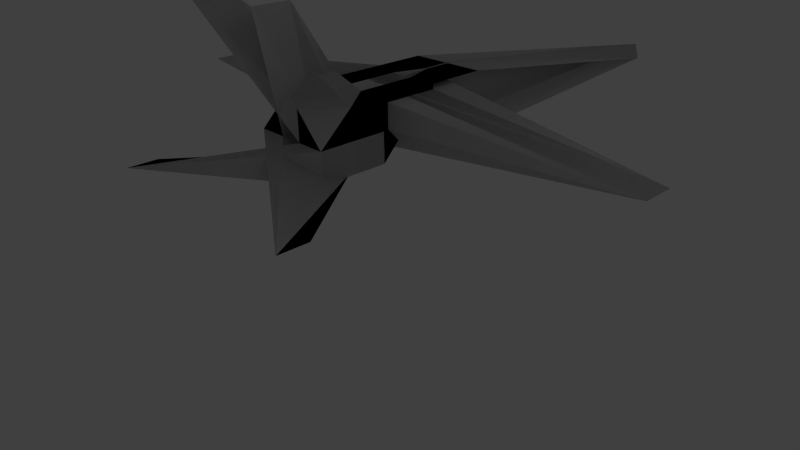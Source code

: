 # Source: spaceship2.blend  (saved by Blender 2.59.0; exported with 4.5.12 LTS)
import bpy
from mathutils import Matrix  # noqa: F401  (used for matrix-valued properties, if any)

bpy.ops.wm.read_factory_settings(use_empty=True)
scene = bpy.context.scene
scene.name = 'Scene'

# ---- collections
col_collection_1 = bpy.data.collections.new('Collection 1'); scene.collection.children.link(col_collection_1)

# ---- materials (node trees are filled in below, after node groups)
mat_material = bpy.data.materials.new('Material')
mat_material.alpha_threshold = 0.0
mat_material.use_transparent_shadow = False
mat_material.roughness = 0.5
mat_material.line_color = (0.0, 0.0, 0.0, 1.0)

# ---- material node trees

# ---- world
world_world = bpy.data.worlds.new('World'); scene.world = world_world
world_world.color = (0.05088, 0.05088, 0.05088)
world_world.use_sun_shadow = False
world_world.sun_shadow_jitter_overblur = 0.0
world_world.cycles.sampling_method = 'MANUAL'
world_world.cycles.sample_map_resolution = 256

# ---- cameras
cam_camera = bpy.data.cameras.new('Camera')
cam_camera.clip_end = 100.0
cam_camera.lens = 35.0
cam_camera.ortho_scale = 7.314
cam_camera.dof.focus_distance = 0.0
cam_camera.dof.aperture_fstop = 128.0

# ---- lights
light_lamp = bpy.data.lights.new('Lamp', 'POINT')
light_lamp.transmission_factor = 0.0
light_lamp.cutoff_distance = 30.0
light_lamp.energy = 100.0
light_lamp.shadow_buffer_clip_start = 1.001
light_lamp.shadow_soft_size = 1.0
light_lamp.shadow_maximum_resolution = 0.006
light_lamp.use_absolute_resolution = True
light_lamp.cycles.use_multiple_importance_sampling = False

# ---- meshes
me_cube_001 = bpy.data.meshes.new('Cube.001')
me_cube_001.from_pydata([(-0.03923, 2.931, -1.036), (-0.3846, 0.9306, -1.036), (-0.03923, 2.931, 0.9637), (-0.3846, 0.9306, 0.9637), (-1.34, 0.9306, -1.036), (-0.3846, 1.931, -1.036), (-1.34, 2.931, -1.036), (-0.03923, 1.931, 0.9637), (-1.34, 0.9306, 0.9637), (-1.34, 2.931, 0.9637), (9.198, 0.9306, 0.02284), (-0.0008529, 14.5, -0.3964), (-1.34, 1.931, -1.036), (-1.34, 1.931, 0.9637), (-0.03923, 1.931, -0.03631), (-1.34, 0.9306, -0.03631), (-1.331, 12.49, -0.3909), (-1.34, -0.1196, -0.03631), (9.198, -0.1196, 0.02284), (-1.34, -0.1196, 0.9637), (-0.3846, 0.8804, -1.036), (-0.3846, -0.1196, -1.036), (-0.3846, -0.1196, 0.9637), (-0.3846, -0.1196, -1.036), (-0.3846, -1.075, -1.036), (-0.3846, -1.075, 0.9637), (-1.34, -1.075, -1.036), (-0.3846, -0.07493, -1.036), (-1.34, -1.075, 0.9637), (-0.3846, -1.075, -0.03631), (-1.34, -1.075, -0.03631), (-1.34, -2.253, -0.03631), (-0.3846, -2.253, -0.03631), (-1.34, -2.253, 0.9637), (-0.3846, -1.253, -1.036), (-1.331, -2.253, -1.036), (1.487, -4.113, 4.079), (1.169, -2.253, -1.036), (3.744, -6.633, -1.036), (1.487, -5.227, 4.079), (-1.331, -3.367, -1.036), (3.744, -5.633, -1.036), (-0.3846, -3.367, 0.9637), (-0.3846, -3.367, -0.03631), (-1.34, -3.367, -0.03631)], [], [(5, 1, 4, 12), (0, 5, 12, 6), (2, 9, 13, 7), (7, 13, 8, 3), (11, 2, 7, 14), (0, 11, 14, 5), (14, 7, 3, 10), (5, 14, 10, 1), (11, 0, 6, 16), (2, 11, 16, 9), (15, 4, 21, 17), (8, 15, 17, 19), (10, 3, 22, 18), (1, 10, 18, 23), (3, 8, 19, 22), (1, 5, 20, 23), (4, 1, 23, 21), (21, 23, 24, 26), (20, 23, 24, 27), (22, 19, 28, 25), (23, 18, 29, 24), (18, 22, 25, 29), (19, 17, 30, 28), (17, 21, 26, 30), (30, 26, 35, 31), (28, 30, 31, 33), (29, 25, 36, 32), (24, 29, 32, 37), (25, 28, 33, 36), (24, 27, 34, 37), (26, 24, 37, 35), (35, 37, 38, 40), (34, 37, 38, 41), (36, 33, 42, 39), (37, 32, 43, 38), (32, 36, 39, 43), (33, 31, 44, 42), (31, 35, 40, 44), (43, 39, 42, 44), (38, 43, 44, 40)])
me_cube_001.materials.append(mat_material)
me_cube_001.use_remesh_preserve_volume = False
me_cube_001.use_remesh_preserve_attributes = False
me_cube_001.use_mirror_vertex_groups = False
me_cube_001.update()

# ---- objects
ob_cube = bpy.data.objects.new('Cube', me_cube_001)
ob_lamp = bpy.data.objects.new('Lamp', light_lamp)
ob_camera = bpy.data.objects.new('Camera', cam_camera)

# ---- transforms, parenting, visibility, modifiers, constraints
ob_cube.location = (-9.645, 8.7, -2.16)
ob_cube.lineart.crease_threshold = 0.0
_m = ob_cube.modifiers.new('Mirror', 'MIRROR')
_m.use_clip = True
_m = ob_cube.modifiers.new('Mirror.001', 'MIRROR')
ob_lamp.location = (4.076, 1.005, 5.904)
ob_lamp.rotation_euler = (0.6503, 0.05522, 1.866)
ob_lamp.lock_rotations_4d = False
ob_lamp.empty_display_type = 'ARROWS'
ob_lamp.color = (0.0, 0.0, 0.0, 0.0)
ob_lamp.lineart.crease_threshold = 0.0
ob_camera.location = (7.481, -6.508, 5.344)
ob_camera.rotation_euler = (1.109, 0.01082, 0.8149)
ob_camera.lock_rotations_4d = False
ob_camera.empty_display_type = 'ARROWS'
ob_camera.color = (0.0, 0.0, 0.0, 0.0)
ob_camera.display_type = 'WIRE'
ob_camera.lineart.crease_threshold = 0.0

# ---- collection membership
col_collection_1.objects.link(ob_cube)
col_collection_1.objects.link(ob_lamp)
col_collection_1.objects.link(ob_camera)

# ---- scene / render settings (as saved in the file)
scene.camera = ob_camera
scene.frame_start = 1; scene.frame_end = 250; scene.frame_set(19)
scene.render.engine = 'BLENDER_EEVEE_NEXT'
scene.render.image_settings.color_mode = 'RGB'
scene.render.image_settings.compression = 90
scene.render.resolution_percentage = 50
scene.render.dither_intensity = 0.0
scene.render.bake_margin = 2
scene.render.bake_bias = 0.0
scene.cycles.use_denoising = False
scene.cycles.samples = 10
scene.cycles.sampling_pattern = 'TABULATED_SOBOL'
scene.cycles.light_sampling_threshold = 0.0
scene.cycles.use_adaptive_sampling = False
scene.cycles.use_light_tree = False
scene.cycles.blur_glossy = 0.0
scene.cycles.volume_bounces = 1
scene.cycles.pixel_filter_type = 'GAUSSIAN'
scene.cycles.sample_clamp_indirect = 0.0
scene.view_settings.view_transform = 'Standard'
bpy.context.view_layer.update()
